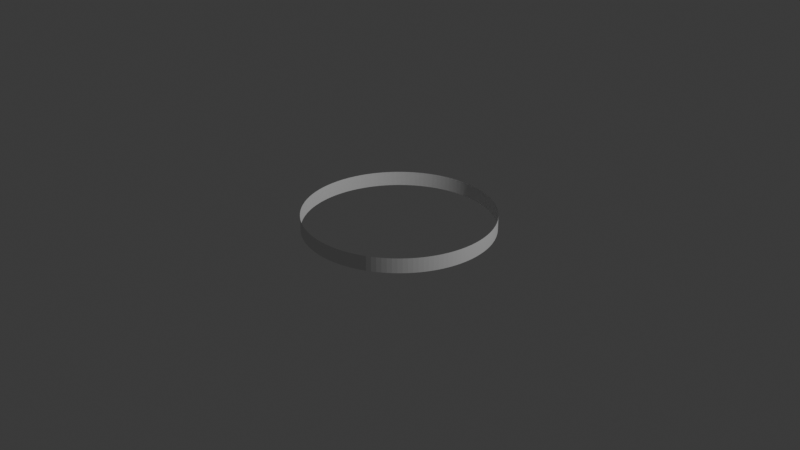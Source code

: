 # Source: untitled.blend  (saved by Blender 4.2.66; exported with 4.5.12 LTS)
import bpy
from mathutils import Matrix  # noqa: F401  (used for matrix-valued properties, if any)

bpy.ops.wm.read_factory_settings(use_empty=True)
scene = bpy.context.scene
scene.name = 'Scene'

# ---- collections
col_collection = bpy.data.collections.new('Collection'); scene.collection.children.link(col_collection)

# ---- world
world_world = bpy.data.worlds.new('World'); scene.world = world_world
world_world.use_nodes = True; world_world.node_tree.nodes.clear()
_N = world_world.node_tree.nodes; _L = world_world.node_tree.links
n0 = _N.new('ShaderNodeOutputWorld'); n0.name = 'World Output'; n0.location = (300, 300)
n1 = _N.new('ShaderNodeBackground'); n1.name = 'Background'; n1.location = (10, 300)
n1.inputs[0].default_value = (0.05088, 0.05088, 0.05088, 1.0)
_L.new(n1.outputs[0], n0.inputs[0])
n0.is_active_output = True
world_world.color = (0.05088, 0.05088, 0.05088)
world_world.sun_shadow_jitter_overblur = 0.0

# ---- cameras
cam_camera = bpy.data.cameras.new('Camera')
cam_camera.clip_end = 100.0
cam_camera.ortho_scale = 7.314

# ---- lights
light_light = bpy.data.lights.new('Light', 'POINT')
light_light.energy = 1000.0
light_light.shadow_soft_size = 0.1

# ---- meshes
me_cylinder = bpy.data.meshes.new('Cylinder')
me_cylinder.from_pydata([(0.0, 1.0, 0.07824), (0.0, 1.0, -0.07824), (0.04985, 0.9988, 0.07824), (0.04985, 0.9988, -0.07824), (0.09957, 0.995, 0.07824), (0.09957, 0.995, -0.07824), (0.149, 0.9888, 0.07824), (0.149, 0.9888, -0.07824), (0.1981, 0.9802, 0.07824), (0.1981, 0.9802, -0.07824), (0.2468, 0.9691, 0.07824), (0.2468, 0.9691, -0.07824), (0.2948, 0.9556, 0.07824), (0.2948, 0.9556, -0.07824), (0.342, 0.9397, 0.07824), (0.342, 0.9397, -0.07824), (0.3884, 0.9215, 0.07824), (0.3884, 0.9215, -0.07824), (0.4339, 0.901, 0.07824), (0.4339, 0.901, -0.07824), (0.4783, 0.8782, 0.07824), (0.4783, 0.8782, -0.07824), (0.5214, 0.8533, 0.07824), (0.5214, 0.8533, -0.07824), (0.5633, 0.8262, 0.07824), (0.5633, 0.8262, -0.07824), (0.6038, 0.7971, 0.07824), (0.6038, 0.7971, -0.07824), (0.6428, 0.766, 0.07824), (0.6428, 0.766, -0.07824), (0.6802, 0.7331, 0.07824), (0.6802, 0.7331, -0.07824), (0.7159, 0.6982, 0.07824), (0.7159, 0.6982, -0.07824), (0.7498, 0.6617, 0.07824), (0.7498, 0.6617, -0.07824), (0.7818, 0.6235, 0.07824), (0.7818, 0.6235, -0.07824), (0.8119, 0.5837, 0.07824), (0.8119, 0.5837, -0.07824), (0.84, 0.5425, 0.07824), (0.84, 0.5425, -0.07824), (0.866, 0.5, 0.07824), (0.866, 0.5, -0.07824), (0.8899, 0.4562, 0.07824), (0.8899, 0.4562, -0.07824), (0.9115, 0.4113, 0.07824), (0.9115, 0.4113, -0.07824), (0.9309, 0.3653, 0.07824), (0.9309, 0.3653, -0.07824), (0.9479, 0.3185, 0.07824), (0.9479, 0.3185, -0.07824), (0.9626, 0.2708, 0.07824), (0.9626, 0.2708, -0.07824), (0.9749, 0.2225, 0.07824), (0.9749, 0.2225, -0.07824), (0.9848, 0.1736, 0.07824), (0.9848, 0.1736, -0.07824), (0.9922, 0.1243, 0.07824), (0.9922, 0.1243, -0.07824), (0.9972, 0.07473, 0.07824), (0.9972, 0.07473, -0.07824), (0.9997, 0.02493, 0.07824), (0.9997, 0.02493, -0.07824), (0.9997, -0.02493, 0.07824), (0.9997, -0.02493, -0.07824), (0.9972, -0.07473, 0.07824), (0.9972, -0.07473, -0.07824), (0.9922, -0.1243, 0.07824), (0.9922, -0.1243, -0.07824), (0.9848, -0.1736, 0.07824), (0.9848, -0.1736, -0.07824), (0.9749, -0.2225, 0.07824), (0.9749, -0.2225, -0.07824), (0.9626, -0.2708, 0.07824), (0.9626, -0.2708, -0.07824), (0.9479, -0.3185, 0.07824), (0.9479, -0.3185, -0.07824), (0.9309, -0.3653, 0.07824), (0.9309, -0.3653, -0.07824), (0.9115, -0.4113, 0.07824), (0.9115, -0.4113, -0.07824), (0.8899, -0.4562, 0.07824), (0.8899, -0.4562, -0.07824), (0.866, -0.5, 0.07824), (0.866, -0.5, -0.07824), (0.84, -0.5425, 0.07824), (0.84, -0.5425, -0.07824), (0.8119, -0.5837, 0.07824), (0.8119, -0.5837, -0.07824), (0.7818, -0.6235, 0.07824), (0.7818, -0.6235, -0.07824), (0.7498, -0.6617, 0.07824), (0.7498, -0.6617, -0.07824), (0.7159, -0.6982, 0.07824), (0.7159, -0.6982, -0.07824), (0.6802, -0.7331, 0.07824), (0.6802, -0.7331, -0.07824), (0.6428, -0.766, 0.07824), (0.6428, -0.766, -0.07824), (0.6038, -0.7971, 0.07824), (0.6038, -0.7971, -0.07824), (0.5633, -0.8262, 0.07824), (0.5633, -0.8262, -0.07824), (0.5214, -0.8533, 0.07824), (0.5214, -0.8533, -0.07824), (0.4783, -0.8782, 0.07824), (0.4783, -0.8782, -0.07824), (0.4339, -0.901, 0.07824), (0.4339, -0.901, -0.07824), (0.3884, -0.9215, 0.07824), (0.3884, -0.9215, -0.07824), (0.342, -0.9397, 0.07824), (0.342, -0.9397, -0.07824), (0.2948, -0.9556, 0.07824), (0.2948, -0.9556, -0.07824), (0.2468, -0.9691, 0.07824), (0.2468, -0.9691, -0.07824), (0.1981, -0.9802, 0.07824), (0.1981, -0.9802, -0.07824), (0.149, -0.9888, 0.07824), (0.149, -0.9888, -0.07824), (0.09957, -0.995, 0.07824), (0.09957, -0.995, -0.07824), (0.04985, -0.9988, 0.07824), (0.04985, -0.9988, -0.07824), (0.0, -1.0, 0.07824), (0.0, -1.0, -0.07824), (-0.04985, -0.9988, 0.07824), (-0.04985, -0.9988, -0.07824), (-0.09957, -0.995, 0.07824), (-0.09957, -0.995, -0.07824), (-0.149, -0.9888, 0.07824), (-0.149, -0.9888, -0.07824), (-0.1981, -0.9802, 0.07824), (-0.1981, -0.9802, -0.07824), (-0.2468, -0.9691, 0.07824), (-0.2468, -0.9691, -0.07824), (-0.2948, -0.9556, 0.07824), (-0.2948, -0.9556, -0.07824), (-0.342, -0.9397, 0.07824), (-0.342, -0.9397, -0.07824), (-0.3884, -0.9215, 0.07824), (-0.3884, -0.9215, -0.07824), (-0.4339, -0.901, 0.07824), (-0.4339, -0.901, -0.07824), (-0.4783, -0.8782, 0.07824), (-0.4783, -0.8782, -0.07824), (-0.5214, -0.8533, 0.07824), (-0.5214, -0.8533, -0.07824), (-0.5633, -0.8262, 0.07824), (-0.5633, -0.8262, -0.07824), (-0.6038, -0.7971, 0.07824), (-0.6038, -0.7971, -0.07824), (-0.6428, -0.766, 0.07824), (-0.6428, -0.766, -0.07824), (-0.6802, -0.7331, 0.07824), (-0.6802, -0.7331, -0.07824), (-0.7159, -0.6982, 0.07824), (-0.7159, -0.6982, -0.07824), (-0.7498, -0.6617, 0.07824), (-0.7498, -0.6617, -0.07824), (-0.7818, -0.6235, 0.07824), (-0.7818, -0.6235, -0.07824), (-0.8119, -0.5837, 0.07824), (-0.8119, -0.5837, -0.07824), (-0.84, -0.5425, 0.07824), (-0.84, -0.5425, -0.07824), (-0.866, -0.5, 0.07824), (-0.866, -0.5, -0.07824), (-0.8899, -0.4562, 0.07824), (-0.8899, -0.4562, -0.07824), (-0.9115, -0.4113, 0.07824), (-0.9115, -0.4113, -0.07824), (-0.9309, -0.3653, 0.07824), (-0.9309, -0.3653, -0.07824), (-0.9479, -0.3185, 0.07824), (-0.9479, -0.3185, -0.07824), (-0.9626, -0.2708, 0.07824), (-0.9626, -0.2708, -0.07824), (-0.9749, -0.2225, 0.07824), (-0.9749, -0.2225, -0.07824), (-0.9848, -0.1736, 0.07824), (-0.9848, -0.1736, -0.07824), (-0.9922, -0.1243, 0.07824), (-0.9922, -0.1243, -0.07824), (-0.9972, -0.07473, 0.07824), (-0.9972, -0.07473, -0.07824), (-0.9997, -0.02493, 0.07824), (-0.9997, -0.02493, -0.07824), (-0.9997, 0.02493, 0.07824), (-0.9997, 0.02493, -0.07824), (-0.9972, 0.07473, 0.07824), (-0.9972, 0.07473, -0.07824), (-0.9922, 0.1243, 0.07824), (-0.9922, 0.1243, -0.07824), (-0.9848, 0.1736, 0.07824), (-0.9848, 0.1736, -0.07824), (-0.9749, 0.2225, 0.07824), (-0.9749, 0.2225, -0.07824), (-0.9626, 0.2708, 0.07824), (-0.9626, 0.2708, -0.07824), (-0.9479, 0.3185, 0.07824), (-0.9479, 0.3185, -0.07824), (-0.9309, 0.3653, 0.07824), (-0.9309, 0.3653, -0.07824), (-0.9115, 0.4113, 0.07824), (-0.9115, 0.4113, -0.07824), (-0.8899, 0.4562, 0.07824), (-0.8899, 0.4562, -0.07824), (-0.866, 0.5, 0.07824), (-0.866, 0.5, -0.07824), (-0.84, 0.5425, 0.07824), (-0.84, 0.5425, -0.07824), (-0.8119, 0.5837, 0.07824), (-0.8119, 0.5837, -0.07824), (-0.7818, 0.6235, 0.07824), (-0.7818, 0.6235, -0.07824), (-0.7498, 0.6617, 0.07824), (-0.7498, 0.6617, -0.07824), (-0.7159, 0.6982, 0.07824), (-0.7159, 0.6982, -0.07824), (-0.6802, 0.7331, 0.07824), (-0.6802, 0.7331, -0.07824), (-0.6428, 0.766, 0.07824), (-0.6428, 0.766, -0.07824), (-0.6038, 0.7971, 0.07824), (-0.6038, 0.7971, -0.07824), (-0.5633, 0.8262, 0.07824), (-0.5633, 0.8262, -0.07824), (-0.5214, 0.8533, 0.07824), (-0.5214, 0.8533, -0.07824), (-0.4783, 0.8782, 0.07824), (-0.4783, 0.8782, -0.07824), (-0.4339, 0.901, 0.07824), (-0.4339, 0.901, -0.07824), (-0.3884, 0.9215, 0.07824), (-0.3884, 0.9215, -0.07824), (-0.342, 0.9397, 0.07824), (-0.342, 0.9397, -0.07824), (-0.2948, 0.9556, 0.07824), (-0.2948, 0.9556, -0.07824), (-0.2468, 0.9691, 0.07824), (-0.2468, 0.9691, -0.07824), (-0.1981, 0.9802, 0.07824), (-0.1981, 0.9802, -0.07824), (-0.149, 0.9888, 0.07824), (-0.149, 0.9888, -0.07824), (-0.09957, 0.995, 0.07824), (-0.09957, 0.995, -0.07824), (-0.04985, 0.9988, 0.07824), (-0.04985, 0.9988, -0.07824)], [], [(0, 1, 3, 2), (2, 3, 5, 4), (4, 5, 7, 6), (6, 7, 9, 8), (8, 9, 11, 10), (10, 11, 13, 12), (12, 13, 15, 14), (14, 15, 17, 16), (16, 17, 19, 18), (18, 19, 21, 20), (20, 21, 23, 22), (22, 23, 25, 24), (24, 25, 27, 26), (26, 27, 29, 28), (28, 29, 31, 30), (30, 31, 33, 32), (32, 33, 35, 34), (34, 35, 37, 36), (36, 37, 39, 38), (38, 39, 41, 40), (40, 41, 43, 42), (42, 43, 45, 44), (44, 45, 47, 46), (46, 47, 49, 48), (48, 49, 51, 50), (50, 51, 53, 52), (52, 53, 55, 54), (54, 55, 57, 56), (56, 57, 59, 58), (58, 59, 61, 60), (60, 61, 63, 62), (62, 63, 65, 64), (64, 65, 67, 66), (66, 67, 69, 68), (68, 69, 71, 70), (70, 71, 73, 72), (72, 73, 75, 74), (74, 75, 77, 76), (76, 77, 79, 78), (78, 79, 81, 80), (80, 81, 83, 82), (82, 83, 85, 84), (84, 85, 87, 86), (86, 87, 89, 88), (88, 89, 91, 90), (90, 91, 93, 92), (92, 93, 95, 94), (94, 95, 97, 96), (96, 97, 99, 98), (98, 99, 101, 100), (100, 101, 103, 102), (102, 103, 105, 104), (104, 105, 107, 106), (106, 107, 109, 108), (108, 109, 111, 110), (110, 111, 113, 112), (112, 113, 115, 114), (114, 115, 117, 116), (116, 117, 119, 118), (118, 119, 121, 120), (120, 121, 123, 122), (122, 123, 125, 124), (124, 125, 127, 126), (126, 127, 129, 128), (128, 129, 131, 130), (130, 131, 133, 132), (132, 133, 135, 134), (134, 135, 137, 136), (136, 137, 139, 138), (138, 139, 141, 140), (140, 141, 143, 142), (142, 143, 145, 144), (144, 145, 147, 146), (146, 147, 149, 148), (148, 149, 151, 150), (150, 151, 153, 152), (152, 153, 155, 154), (154, 155, 157, 156), (156, 157, 159, 158), (158, 159, 161, 160), (160, 161, 163, 162), (162, 163, 165, 164), (164, 165, 167, 166), (166, 167, 169, 168), (168, 169, 171, 170), (170, 171, 173, 172), (172, 173, 175, 174), (174, 175, 177, 176), (176, 177, 179, 178), (178, 179, 181, 180), (180, 181, 183, 182), (182, 183, 185, 184), (184, 185, 187, 186), (186, 187, 189, 188), (188, 189, 191, 190), (190, 191, 193, 192), (192, 193, 195, 194), (194, 195, 197, 196), (196, 197, 199, 198), (198, 199, 201, 200), (200, 201, 203, 202), (202, 203, 205, 204), (204, 205, 207, 206), (206, 207, 209, 208), (208, 209, 211, 210), (210, 211, 213, 212), (212, 213, 215, 214), (214, 215, 217, 216), (216, 217, 219, 218), (218, 219, 221, 220), (220, 221, 223, 222), (222, 223, 225, 224), (224, 225, 227, 226), (226, 227, 229, 228), (228, 229, 231, 230), (230, 231, 233, 232), (232, 233, 235, 234), (234, 235, 237, 236), (236, 237, 239, 238), (238, 239, 241, 240), (240, 241, 243, 242), (242, 243, 245, 244), (244, 245, 247, 246), (246, 247, 249, 248), (248, 249, 251, 250), (250, 251, 1, 0)])
_uv = me_cylinder.uv_layers.new(name='UVMap')
_uv.uv.foreach_set('vector', [1.0, 0.5, 1.0, 1.0, 0.9921, 1.0, 0.9921, 0.5, 0.9921, 0.5, 0.9921, 1.0, 0.9841, 1.0, 0.9841, 0.5, 0.9841, 0.5, 0.9841, 1.0, 0.9762, 1.0, 0.9762, 0.5, 0.9762, 0.5, 0.9762, 1.0, 0.9683, 1.0, 0.9683, 0.5, 0.9683, 0.5, 0.9683, 1.0, 0.9603, 1.0, 0.9603, 0.5, 0.9603, 0.5, 0.9603, 1.0, 0.9524, 1.0, 0.9524, 0.5, 0.9524, 0.5, 0.9524, 1.0, 0.9444, 1.0, 0.9444, 0.5, 0.9444, 0.5, 0.9444, 1.0, 0.9365, 1.0, 0.9365, 0.5, 0.9365, 0.5, 0.9365, 1.0, 0.9286, 1.0, 0.9286, 0.5, 0.9286, 0.5, 0.9286, 1.0, 0.9206, 1.0, 0.9206, 0.5, 0.9206, 0.5, 0.9206, 1.0, 0.9127, 1.0, 0.9127, 0.5, 0.9127, 0.5, 0.9127, 1.0, 0.9048, 1.0, 0.9048, 0.5, 0.9048, 0.5, 0.9048, 1.0, 0.8968, 1.0, 0.8968, 0.5, 0.8968, 0.5, 0.8968, 1.0, 0.8889, 1.0, 0.8889, 0.5, 0.8889, 0.5, 0.8889, 1.0, 0.881, 1.0, 0.881, 0.5, 0.881, 0.5, 0.881, 1.0, 0.873, 1.0, 0.873, 0.5, 0.873, 0.5, 0.873, 1.0, 0.8651, 1.0, 0.8651, 0.5, 0.8651, 0.5, 0.8651, 1.0, 0.8571, 1.0, 0.8571, 0.5, 0.8571, 0.5, 0.8571, 1.0, 0.8492, 1.0, 0.8492, 0.5, 0.8492, 0.5, 0.8492, 1.0, 0.8413, 1.0, 0.8413, 0.5, 0.8413, 0.5, 0.8413, 1.0, 0.8333, 1.0, 0.8333, 0.5, 0.8333, 0.5, 0.8333, 1.0, 0.8254, 1.0, 0.8254, 0.5, 0.8254, 0.5, 0.8254, 1.0, 0.8175, 1.0, 0.8175, 0.5, 0.8175, 0.5, 0.8175, 1.0, 0.8095, 1.0, 0.8095, 0.5, 0.8095, 0.5, 0.8095, 1.0, 0.8016, 1.0, 0.8016, 0.5, 0.8016, 0.5, 0.8016, 1.0, 0.7937, 1.0, 0.7937, 0.5, 0.7937, 0.5, 0.7937, 1.0, 0.7857, 1.0, 0.7857, 0.5, 0.7857, 0.5, 0.7857, 1.0, 0.7778, 1.0, 0.7778, 0.5, 0.7778, 0.5, 0.7778, 1.0, 0.7698, 1.0, 0.7698, 0.5, 0.7698, 0.5, 0.7698, 1.0, 0.7619, 1.0, 0.7619, 0.5, 0.7619, 0.5, 0.7619, 1.0, 0.754, 1.0, 0.754, 0.5, 0.754, 0.5, 0.754, 1.0, 0.746, 1.0, 0.746, 0.5, 0.746, 0.5, 0.746, 1.0, 0.7381, 1.0, 0.7381, 0.5, 0.7381, 0.5, 0.7381, 1.0, 0.7302, 1.0, 0.7302, 0.5, 0.7302, 0.5, 0.7302, 1.0, 0.7222, 1.0, 0.7222, 0.5, 0.7222, 0.5, 0.7222, 1.0, 0.7143, 1.0, 0.7143, 0.5, 0.7143, 0.5, 0.7143, 1.0, 0.7063, 1.0, 0.7063, 0.5, 0.7063, 0.5, 0.7063, 1.0, 0.6984, 1.0, 0.6984, 0.5, 0.6984, 0.5, 0.6984, 1.0, 0.6905, 1.0, 0.6905, 0.5, 0.6905, 0.5, 0.6905, 1.0, 0.6825, 1.0, 0.6825, 0.5, 0.6825, 0.5, 0.6825, 1.0, 0.6746, 1.0, 0.6746, 0.5, 0.6746, 0.5, 0.6746, 1.0, 0.6667, 1.0, 0.6667, 0.5, 0.6667, 0.5, 0.6667, 1.0, 0.6587, 1.0, 0.6587, 0.5, 0.6587, 0.5, 0.6587, 1.0, 0.6508, 1.0, 0.6508, 0.5, 0.6508, 0.5, 0.6508, 1.0, 0.6429, 1.0, 0.6429, 0.5, 0.6429, 0.5, 0.6429, 1.0, 0.6349, 1.0, 0.6349, 0.5, 0.6349, 0.5, 0.6349, 1.0, 0.627, 1.0, 0.627, 0.5, 0.627, 0.5, 0.627, 1.0, 0.619, 1.0, 0.619, 0.5, 0.619, 0.5, 0.619, 1.0, 0.6111, 1.0, 0.6111, 0.5, 0.6111, 0.5, 0.6111, 1.0, 0.6032, 1.0, 0.6032, 0.5, 0.6032, 0.5, 0.6032, 1.0, 0.5952, 1.0, 0.5952, 0.5, 0.5952, 0.5, 0.5952, 1.0, 0.5873, 1.0, 0.5873, 0.5, 0.5873, 0.5, 0.5873, 1.0, 0.5794, 1.0, 0.5794, 0.5, 0.5794, 0.5, 0.5794, 1.0, 0.5714, 1.0, 0.5714, 0.5, 0.5714, 0.5, 0.5714, 1.0, 0.5635, 1.0, 0.5635, 0.5, 0.5635, 0.5, 0.5635, 1.0, 0.5556, 1.0, 0.5556, 0.5, 0.5556, 0.5, 0.5556, 1.0, 0.5476, 1.0, 0.5476, 0.5, 0.5476, 0.5, 0.5476, 1.0, 0.5397, 1.0, 0.5397, 0.5, 0.5397, 0.5, 0.5397, 1.0, 0.5317, 1.0, 0.5317, 0.5, 0.5317, 0.5, 0.5317, 1.0, 0.5238, 1.0, 0.5238, 0.5, 0.5238, 0.5, 0.5238, 1.0, 0.5159, 1.0, 0.5159, 0.5, 0.5159, 0.5, 0.5159, 1.0, 0.5079, 1.0, 0.5079, 0.5, 0.5079, 0.5, 0.5079, 1.0, 0.5, 1.0, 0.5, 0.5, 0.5, 0.5, 0.5, 1.0, 0.4921, 1.0, 0.4921, 0.5, 0.4921, 0.5, 0.4921, 1.0, 0.4841, 1.0, 0.4841, 0.5, 0.4841, 0.5, 0.4841, 1.0, 0.4762, 1.0, 0.4762, 0.5, 0.4762, 0.5, 0.4762, 1.0, 0.4683, 1.0, 0.4683, 0.5, 0.4683, 0.5, 0.4683, 1.0, 0.4603, 1.0, 0.4603, 0.5, 0.4603, 0.5, 0.4603, 1.0, 0.4524, 1.0, 0.4524, 0.5, 0.4524, 0.5, 0.4524, 1.0, 0.4444, 1.0, 0.4444, 0.5, 0.4444, 0.5, 0.4444, 1.0, 0.4365, 1.0, 0.4365, 0.5, 0.4365, 0.5, 0.4365, 1.0, 0.4286, 1.0, 0.4286, 0.5, 0.4286, 0.5, 0.4286, 1.0, 0.4206, 1.0, 0.4206, 0.5, 0.4206, 0.5, 0.4206, 1.0, 0.4127, 1.0, 0.4127, 0.5, 0.4127, 0.5, 0.4127, 1.0, 0.4048, 1.0, 0.4048, 0.5, 0.4048, 0.5, 0.4048, 1.0, 0.3968, 1.0, 0.3968, 0.5, 0.3968, 0.5, 0.3968, 1.0, 0.3889, 1.0, 0.3889, 0.5, 0.3889, 0.5, 0.3889, 1.0, 0.381, 1.0, 0.381, 0.5, 0.381, 0.5, 0.381, 1.0, 0.373, 1.0, 0.373, 0.5, 0.373, 0.5, 0.373, 1.0, 0.3651, 1.0, 0.3651, 0.5, 0.3651, 0.5, 0.3651, 1.0, 0.3571, 1.0, 0.3571, 0.5, 0.3571, 0.5, 0.3571, 1.0, 0.3492, 1.0, 0.3492, 0.5, 0.3492, 0.5, 0.3492, 1.0, 0.3413, 1.0, 0.3413, 0.5, 0.3413, 0.5, 0.3413, 1.0, 0.3333, 1.0, 0.3333, 0.5, 0.3333, 0.5, 0.3333, 1.0, 0.3254, 1.0, 0.3254, 0.5, 0.3254, 0.5, 0.3254, 1.0, 0.3175, 1.0, 0.3175, 0.5, 0.3175, 0.5, 0.3175, 1.0, 0.3095, 1.0, 0.3095, 0.5, 0.3095, 0.5, 0.3095, 1.0, 0.3016, 1.0, 0.3016, 0.5, 0.3016, 0.5, 0.3016, 1.0, 0.2936, 1.0, 0.2936, 0.5, 0.2936, 0.5, 0.2936, 1.0, 0.2857, 1.0, 0.2857, 0.5, 0.2857, 0.5, 0.2857, 1.0, 0.2778, 1.0, 0.2778, 0.5, 0.2778, 0.5, 0.2778, 1.0, 0.2698, 1.0, 0.2698, 0.5, 0.2698, 0.5, 0.2698, 1.0, 0.2619, 1.0, 0.2619, 0.5, 0.2619, 0.5, 0.2619, 1.0, 0.254, 1.0, 0.254, 0.5, 0.254, 0.5, 0.254, 1.0, 0.246, 1.0, 0.246, 0.5, 0.246, 0.5, 0.246, 1.0, 0.2381, 1.0, 0.2381, 0.5, 0.2381, 0.5, 0.2381, 1.0, 0.2302, 1.0, 0.2302, 0.5, 0.2302, 0.5, 0.2302, 1.0, 0.2222, 1.0, 0.2222, 0.5, 0.2222, 0.5, 0.2222, 1.0, 0.2143, 1.0, 0.2143, 0.5, 0.2143, 0.5, 0.2143, 1.0, 0.2063, 1.0, 0.2063, 0.5, 0.2063, 0.5, 0.2063, 1.0, 0.1984, 1.0, 0.1984, 0.5, 0.1984, 0.5, 0.1984, 1.0, 0.1905, 1.0, 0.1905, 0.5, 0.1905, 0.5, 0.1905, 1.0, 0.1825, 1.0, 0.1825, 0.5, 0.1825, 0.5, 0.1825, 1.0, 0.1746, 1.0, 0.1746, 0.5, 0.1746, 0.5, 0.1746, 1.0, 0.1667, 1.0, 0.1667, 0.5, 0.1667, 0.5, 0.1667, 1.0, 0.1587, 1.0, 0.1587, 0.5, 0.1587, 0.5, 0.1587, 1.0, 0.1508, 1.0, 0.1508, 0.5, 0.1508, 0.5, 0.1508, 1.0, 0.1429, 1.0, 0.1429, 0.5, 0.1429, 0.5, 0.1429, 1.0, 0.1349, 1.0, 0.1349, 0.5, 0.1349, 0.5, 0.1349, 1.0, 0.127, 1.0, 0.127, 0.5, 0.127, 0.5, 0.127, 1.0, 0.119, 1.0, 0.119, 0.5, 0.119, 0.5, 0.119, 1.0, 0.1111, 1.0, 0.1111, 0.5, 0.1111, 0.5, 0.1111, 1.0, 0.1032, 1.0, 0.1032, 0.5, 0.1032, 0.5, 0.1032, 1.0, 0.09524, 1.0, 0.09524, 0.5, 0.09524, 0.5, 0.09524, 1.0, 0.0873, 1.0, 0.0873, 0.5, 0.0873, 0.5, 0.0873, 1.0, 0.07936, 1.0, 0.07936, 0.5, 0.07936, 0.5, 0.07936, 1.0, 0.07143, 1.0, 0.07143, 0.5, 0.07143, 0.5, 0.07143, 1.0, 0.06349, 1.0, 0.06349, 0.5, 0.06349, 0.5, 0.06349, 1.0, 0.05555, 1.0, 0.05555, 0.5, 0.05555, 0.5, 0.05555, 1.0, 0.04762, 1.0, 0.04762, 0.5, 0.04762, 0.5, 0.04762, 1.0, 0.03968, 1.0, 0.03968, 0.5, 0.03968, 0.5, 0.03968, 1.0, 0.03174, 1.0, 0.03174, 0.5, 0.03174, 0.5, 0.03174, 1.0, 0.02381, 1.0, 0.02381, 0.5, 0.02381, 0.5, 0.02381, 1.0, 0.01587, 1.0, 0.01587, 0.5, 0.01587, 0.5, 0.01587, 1.0, 0.007935, 1.0, 0.007935, 0.5, 0.007935, 0.5, 0.007935, 1.0, -1.79e-06, 1.0, -1.79e-06, 0.5])
me_cylinder.update()

# ---- objects
ob_light = bpy.data.objects.new('Light', light_light)
ob_camera = bpy.data.objects.new('Camera', cam_camera)
ob_cylinder = bpy.data.objects.new('Cylinder', me_cylinder)

# ---- transforms, parenting, visibility, modifiers, constraints
ob_light.location = (4.076, 1.005, 5.904)
ob_light.rotation_euler = (0.6503, 0.05522, 1.866)
ob_light.lock_rotations_4d = False
ob_light.empty_display_type = 'ARROWS'
ob_light.color = (0.0, 0.0, 0.0, 0.0)
ob_light.lineart.crease_threshold = 0.0
ob_camera.location = (7.359, -6.926, 4.958)
ob_camera.rotation_euler = (1.109, 0.0, 0.8149)
ob_camera.lock_rotations_4d = False
ob_camera.empty_display_type = 'ARROWS'
ob_camera.color = (0.0, 0.0, 0.0, 0.0)
ob_camera.display_type = 'WIRE'
ob_camera.lineart.crease_threshold = 0.0
ob_cylinder.location = (0.0, 0.0, 0.0)

# ---- collection membership
col_collection.objects.link(ob_light)
col_collection.objects.link(ob_camera)
col_collection.objects.link(ob_cylinder)

# ---- scene / render settings (as saved in the file)
scene.camera = ob_camera
scene.frame_start = 1; scene.frame_end = 250; scene.frame_set(1)
scene.render.engine = 'BLENDER_EEVEE_NEXT'
bpy.context.view_layer.update()
